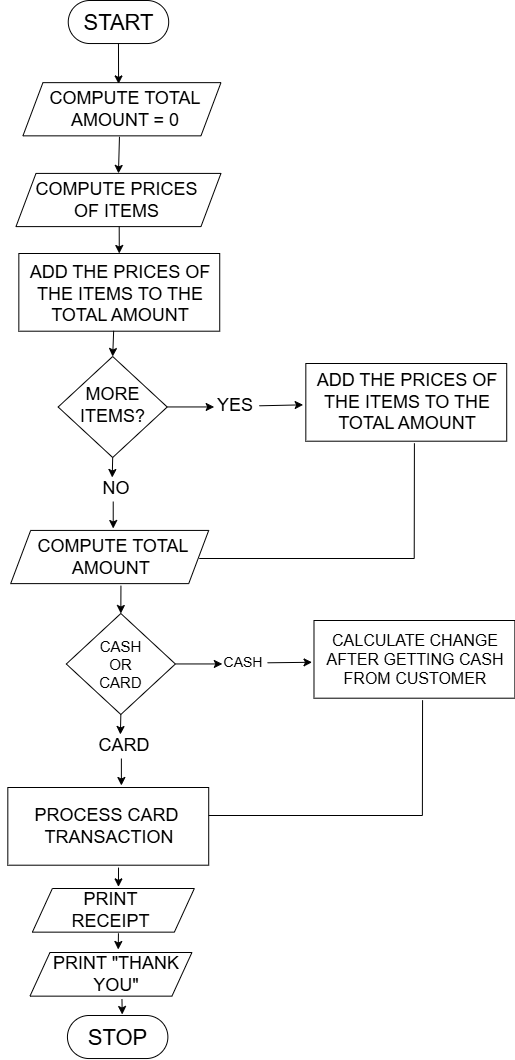

The diagram above was exported from draw.io. Its source (the exported page's mxGraphModel, read from the mxfile embedded in the PNG):
<mxGraphModel dx="600" dy="364" grid="0" gridSize="10" guides="1" tooltips="1" connect="1" arrows="1" fold="1" page="1" pageScale="1" pageWidth="850" pageHeight="1100" background="light-dark(#FFFFFF,#FCFCFC)" math="0" shadow="0">
  <root>
    <mxCell id="0" />
    <mxCell id="1" parent="0" />
    <mxCell id="41xuDGAzgBmDtRGYn0Yy-6" value="" style="shape=parallelogram;perimeter=parallelogramPerimeter;whiteSpace=wrap;html=1;fixedSize=1;fillColor=light-dark(#FFFFFF,#FFFFFF);strokeColor=light-dark(#000000,#000000);container=0;" vertex="1" parent="1">
      <mxGeometry x="206.42611285266457" y="87.15025906735751" width="198.02899686520374" height="53.202072538860094" as="geometry" />
    </mxCell>
    <mxCell id="41xuDGAzgBmDtRGYn0Yy-2" value="" style="whiteSpace=wrap;html=1;rounded=1;arcSize=50;fillColor=light-dark(#FFFFFF,#FCFCFC);strokeColor=light-dark(#000000,#000000);container=0;" vertex="1" parent="1">
      <mxGeometry x="251.7482131661442" y="5" width="100.44357366771158" height="43.031088082901555" as="geometry" />
    </mxCell>
    <mxCell id="41xuDGAzgBmDtRGYn0Yy-18" value="&lt;font style=&quot;color: light-dark(rgb(0, 0, 0), rgb(0, 0, 0)); font-size: 22px;&quot;&gt;START&lt;/font&gt;" style="text;html=1;align=center;verticalAlign=middle;whiteSpace=wrap;rounded=0;container=0;" vertex="1" parent="1">
      <mxGeometry x="272.1635736677116" y="13.60621761658031" width="61.24608150470218" height="28.16580310880829" as="geometry" />
    </mxCell>
    <mxCell id="41xuDGAzgBmDtRGYn0Yy-19" value="&lt;font style=&quot;color: light-dark(rgb(0, 0, 0), rgb(0, 0, 0)); font-size: 18px;&quot;&gt;COMPUTE TOTAL AMOUNT = 0&lt;/font&gt;" style="text;html=1;align=center;verticalAlign=middle;whiteSpace=wrap;rounded=0;container=0;" vertex="1" parent="1">
      <mxGeometry x="221.1251724137931" y="83.23834196891191" width="175.98040752351093" height="61.025906735751285" as="geometry" />
    </mxCell>
    <mxCell id="41xuDGAzgBmDtRGYn0Yy-21" value="" style="shape=parallelogram;perimeter=parallelogramPerimeter;whiteSpace=wrap;html=1;fixedSize=1;fillColor=light-dark(#FFFFFF,#FFFFFF);strokeColor=light-dark(#000000,#000000);container=0;" vertex="1" parent="1">
      <mxGeometry x="199.48489028213166" y="177.90673575129532" width="204.97021943573665" height="53.202072538860094" as="geometry" />
    </mxCell>
    <mxCell id="41xuDGAzgBmDtRGYn0Yy-22" value="&lt;font style=&quot;color: light-dark(rgb(0, 0, 0), rgb(0, 0, 0)); font-size: 18px;&quot;&gt;COMPUTE PRICES OF ITEMS&lt;/font&gt;" style="text;html=1;align=center;verticalAlign=middle;whiteSpace=wrap;rounded=0;container=0;" vertex="1" parent="1">
      <mxGeometry x="207.6510344827586" y="165.3886010362694" width="184.55485893416926" height="78.23834196891191" as="geometry" />
    </mxCell>
    <mxCell id="41xuDGAzgBmDtRGYn0Yy-24" value="" style="rhombus;whiteSpace=wrap;html=1;fillColor=light-dark(#FFFFFF,#FFFFFF);strokeColor=light-dark(#000000,#121212);container=0;" vertex="1" parent="1">
      <mxGeometry x="241.64" y="361" width="109.08" height="101" as="geometry" />
    </mxCell>
    <mxCell id="41xuDGAzgBmDtRGYn0Yy-25" value="&lt;font style=&quot;font-size: 18px;&quot;&gt;MORE&lt;/font&gt;&lt;div&gt;&lt;font style=&quot;font-size: 18px;&quot;&gt;ITEMS?&lt;/font&gt;&lt;/div&gt;" style="text;html=1;align=center;verticalAlign=middle;whiteSpace=wrap;rounded=0;fontColor=light-dark(#000000,#000000);container=0;" vertex="1" parent="1">
      <mxGeometry x="265.55695924764893" y="379.01067357512943" width="61.24608150470218" height="62.59067357512953" as="geometry" />
    </mxCell>
    <mxCell id="41xuDGAzgBmDtRGYn0Yy-28" value="" style="endArrow=classic;html=1;rounded=0;strokeColor=light-dark(#000000,#000000);" edge="1" parent="1">
      <mxGeometry width="50" height="50" relative="1" as="geometry">
        <mxPoint x="350.7160815047022" y="411.4507772020725" as="sourcePoint" />
        <mxPoint x="397.6714106583072" y="411.4507772020725" as="targetPoint" />
      </mxGeometry>
    </mxCell>
    <mxCell id="41xuDGAzgBmDtRGYn0Yy-32" value="" style="endArrow=none;html=1;rounded=0;strokeColor=light-dark(#000000,#000000);" edge="1" parent="1">
      <mxGeometry width="50" height="50" relative="1" as="geometry">
        <mxPoint x="597.9096551724137" y="447.71466321243514" as="sourcePoint" />
        <mxPoint x="597.72" y="563" as="targetPoint" />
      </mxGeometry>
    </mxCell>
    <mxCell id="41xuDGAzgBmDtRGYn0Yy-39" value="" style="rounded=0;whiteSpace=wrap;html=1;strokeColor=light-dark(#000000,#000000);fillColor=light-dark(#FFFFFF,#FFFFFF);container=0;" vertex="1" parent="1">
      <mxGeometry x="202.34" y="258" width="200.89" height="77.7" as="geometry" />
    </mxCell>
    <mxCell id="41xuDGAzgBmDtRGYn0Yy-40" value="&lt;font style=&quot;font-size: 18px;&quot;&gt;ADD THE PRICES OF THE ITEMS TO THE TOTAL AMOUNT&lt;/font&gt;" style="text;html=1;align=center;verticalAlign=middle;whiteSpace=wrap;rounded=0;fontColor=light-dark(#000000,#000000);container=0;" vertex="1" parent="1">
      <mxGeometry x="482.01" y="378.85" width="198.21" height="36" as="geometry" />
    </mxCell>
    <mxCell id="41xuDGAzgBmDtRGYn0Yy-41" value="" style="endArrow=none;html=1;rounded=0;strokeColor=light-dark(#000000,#000000);" edge="1" parent="1">
      <mxGeometry width="50" height="50" relative="1" as="geometry">
        <mxPoint x="382.7216300940438" y="563.0008808290155" as="sourcePoint" />
        <mxPoint x="597.72" y="563" as="targetPoint" />
      </mxGeometry>
    </mxCell>
    <mxCell id="41xuDGAzgBmDtRGYn0Yy-42" value="" style="shape=parallelogram;perimeter=parallelogramPerimeter;whiteSpace=wrap;html=1;fixedSize=1;fillColor=light-dark(#FFFFFF,#FFFFFF);strokeColor=light-dark(#000000,#000000);container=0;" vertex="1" parent="1">
      <mxGeometry x="194.18" y="534.9160103626941" width="198.02899686520374" height="53.202072538860094" as="geometry" />
    </mxCell>
    <mxCell id="41xuDGAzgBmDtRGYn0Yy-43" value="&lt;font style=&quot;color: light-dark(rgb(0, 0, 0), rgb(0, 0, 0)); font-size: 18px;&quot;&gt;COMPUTE TOTAL AMOUNT&amp;nbsp;&lt;/font&gt;" style="text;html=1;align=center;verticalAlign=middle;whiteSpace=wrap;rounded=0;container=0;" vertex="1" parent="1">
      <mxGeometry x="208.8790595611285" y="531.0040932642487" width="175.98040752351093" height="61.025906735751285" as="geometry" />
    </mxCell>
    <mxCell id="41xuDGAzgBmDtRGYn0Yy-49" value="" style="rounded=0;whiteSpace=wrap;html=1;strokeColor=light-dark(#000000,#000000);fillColor=light-dark(#FFFFFF,#FFFFFF);container=0;" vertex="1" parent="1">
      <mxGeometry x="489.33000000000004" y="368" width="200.89" height="77.7" as="geometry" />
    </mxCell>
    <mxCell id="41xuDGAzgBmDtRGYn0Yy-50" value="&lt;font style=&quot;font-size: 18px;&quot;&gt;ADD THE PRICES OF THE ITEMS TO THE TOTAL AMOUNT&lt;/font&gt;" style="text;html=1;align=center;verticalAlign=middle;whiteSpace=wrap;rounded=0;fontColor=light-dark(#000000,#000000);container=0;" vertex="1" parent="1">
      <mxGeometry x="492.01" y="388.85" width="198.21" height="36" as="geometry" />
    </mxCell>
    <mxCell id="41xuDGAzgBmDtRGYn0Yy-52" value="&lt;font style=&quot;font-size: 18px;&quot;&gt;ADD THE PRICES OF THE ITEMS TO THE TOTAL AMOUNT&lt;/font&gt;" style="text;html=1;align=center;verticalAlign=middle;whiteSpace=wrap;rounded=0;fontColor=light-dark(#000000,#000000);container=0;" vertex="1" parent="1">
      <mxGeometry x="205.01999999999995" y="281" width="198.21" height="36" as="geometry" />
    </mxCell>
    <mxCell id="41xuDGAzgBmDtRGYn0Yy-67" value="" style="endArrow=classic;html=1;rounded=0;exitX=0.5;exitY=1;exitDx=0;exitDy=0;strokeColor=light-dark(#000000,#000000);" edge="1" parent="1" source="41xuDGAzgBmDtRGYn0Yy-24">
      <mxGeometry width="50" height="50" relative="1" as="geometry">
        <mxPoint x="496.72" y="488" as="sourcePoint" />
        <mxPoint x="295.72" y="482" as="targetPoint" />
      </mxGeometry>
    </mxCell>
    <mxCell id="41xuDGAzgBmDtRGYn0Yy-68" value="&lt;font style=&quot;color: light-dark(rgb(0, 0, 0), rgb(1, 1, 1)); font-size: 18px;&quot;&gt;NO&lt;/font&gt;" style="text;html=1;align=center;verticalAlign=middle;whiteSpace=wrap;rounded=0;container=0;" vertex="1" parent="1">
      <mxGeometry x="275.8352664576802" y="480.9974093264248" width="48.18025078369905" height="23.471502590673573" as="geometry" />
    </mxCell>
    <mxCell id="41xuDGAzgBmDtRGYn0Yy-69" value="" style="endArrow=classic;html=1;rounded=0;strokeColor=light-dark(#000000,#000000);" edge="1" parent="1">
      <mxGeometry width="50" height="50" relative="1" as="geometry">
        <mxPoint x="296.72" y="506" as="sourcePoint" />
        <mxPoint x="296.72" y="533" as="targetPoint" />
      </mxGeometry>
    </mxCell>
    <mxCell id="41xuDGAzgBmDtRGYn0Yy-70" value="&lt;font style=&quot;color: light-dark(rgb(0, 0, 0), rgb(1, 1, 1)); font-size: 18px;&quot;&gt;YES&lt;/font&gt;" style="text;html=1;align=center;verticalAlign=middle;whiteSpace=wrap;rounded=0;container=0;" vertex="1" parent="1">
      <mxGeometry x="394.7152664576802" y="398.5674093264248" width="48.18025078369905" height="23.471502590673573" as="geometry" />
    </mxCell>
    <mxCell id="41xuDGAzgBmDtRGYn0Yy-95" value="" style="rhombus;whiteSpace=wrap;html=1;fillColor=light-dark(#FFFFFF,#FFFFFF);strokeColor=light-dark(#000000,#121212);container=0;" vertex="1" parent="1">
      <mxGeometry x="249.79999999999998" y="618" width="109.08" height="101" as="geometry" />
    </mxCell>
    <mxCell id="41xuDGAzgBmDtRGYn0Yy-96" value="&lt;font style=&quot;font-size: 15px;&quot;&gt;CASH&lt;/font&gt;&lt;div&gt;&lt;font style=&quot;font-size: 15px;&quot;&gt;OR&lt;/font&gt;&lt;/div&gt;&lt;div&gt;&lt;font style=&quot;font-size: 15px;&quot;&gt;CARD&lt;/font&gt;&lt;/div&gt;" style="text;html=1;align=center;verticalAlign=middle;whiteSpace=wrap;rounded=0;fontColor=light-dark(#000000,#000000);container=0;" vertex="1" parent="1">
      <mxGeometry x="273.7169592476489" y="638.0106735751294" width="61.24608150470218" height="62.59067357512953" as="geometry" />
    </mxCell>
    <mxCell id="41xuDGAzgBmDtRGYn0Yy-97" value="" style="endArrow=classic;html=1;rounded=0;strokeColor=light-dark(#000000,#000000);" edge="1" parent="1">
      <mxGeometry width="50" height="50" relative="1" as="geometry">
        <mxPoint x="358.87608150470214" y="668.4507772020725" as="sourcePoint" />
        <mxPoint x="405.83141065830716" y="668.4507772020725" as="targetPoint" />
      </mxGeometry>
    </mxCell>
    <mxCell id="41xuDGAzgBmDtRGYn0Yy-99" value="" style="endArrow=none;html=1;rounded=0;strokeColor=light-dark(#000000,#000000);" edge="1" parent="1">
      <mxGeometry width="50" height="50" relative="1" as="geometry">
        <mxPoint x="606.0696551724137" y="704.7146632124352" as="sourcePoint" />
        <mxPoint x="605.88" y="820" as="targetPoint" />
      </mxGeometry>
    </mxCell>
    <mxCell id="41xuDGAzgBmDtRGYn0Yy-102" value="&lt;font style=&quot;font-size: 18px;&quot;&gt;ADD THE PRICES OF THE ITEMS TO THE TOTAL AMOUNT&lt;/font&gt;" style="text;html=1;align=center;verticalAlign=middle;whiteSpace=wrap;rounded=0;fontColor=light-dark(#000000,#000000);container=0;" vertex="1" parent="1">
      <mxGeometry x="490.16999999999996" y="635.85" width="198.21" height="36" as="geometry" />
    </mxCell>
    <mxCell id="41xuDGAzgBmDtRGYn0Yy-103" value="" style="endArrow=none;html=1;rounded=0;strokeColor=light-dark(#000000,#000000);" edge="1" parent="1">
      <mxGeometry width="50" height="50" relative="1" as="geometry">
        <mxPoint x="390.8816300940439" y="820.0008808290155" as="sourcePoint" />
        <mxPoint x="605.88" y="820" as="targetPoint" />
      </mxGeometry>
    </mxCell>
    <mxCell id="41xuDGAzgBmDtRGYn0Yy-107" value="" style="rounded=0;whiteSpace=wrap;html=1;strokeColor=light-dark(#000000,#000000);fillColor=light-dark(#FFFFFF,#FFFFFF);container=0;" vertex="1" parent="1">
      <mxGeometry x="497.49" y="625" width="200.89" height="77.7" as="geometry" />
    </mxCell>
    <mxCell id="41xuDGAzgBmDtRGYn0Yy-108" value="&lt;font style=&quot;font-size: 16px;&quot;&gt;CALCULATE CHANGE AFTER GETTING CASH FROM CUSTOMER&lt;/font&gt;" style="text;html=1;align=center;verticalAlign=middle;whiteSpace=wrap;rounded=0;fontColor=light-dark(#000000,#000000);container=0;" vertex="1" parent="1">
      <mxGeometry x="500.16999999999996" y="645.85" width="198.21" height="36" as="geometry" />
    </mxCell>
    <mxCell id="41xuDGAzgBmDtRGYn0Yy-112" value="" style="endArrow=classic;html=1;rounded=0;exitX=0.5;exitY=1;exitDx=0;exitDy=0;strokeColor=light-dark(#000000,#000000);" edge="1" source="41xuDGAzgBmDtRGYn0Yy-95" parent="1">
      <mxGeometry width="50" height="50" relative="1" as="geometry">
        <mxPoint x="504.88" y="745" as="sourcePoint" />
        <mxPoint x="303.88" y="739" as="targetPoint" />
      </mxGeometry>
    </mxCell>
    <mxCell id="41xuDGAzgBmDtRGYn0Yy-113" value="&lt;font style=&quot;color: light-dark(rgb(0, 0, 0), rgb(1, 1, 1)); font-size: 18px;&quot;&gt;CARD&lt;/font&gt;" style="text;html=1;align=center;verticalAlign=middle;whiteSpace=wrap;rounded=0;container=0;" vertex="1" parent="1">
      <mxGeometry x="283.9952664576802" y="737.9974093264248" width="48.18025078369905" height="23.471502590673573" as="geometry" />
    </mxCell>
    <mxCell id="41xuDGAzgBmDtRGYn0Yy-114" value="" style="endArrow=classic;html=1;rounded=0;strokeColor=light-dark(#000000,#000000);" edge="1" parent="1">
      <mxGeometry width="50" height="50" relative="1" as="geometry">
        <mxPoint x="304.88" y="763" as="sourcePoint" />
        <mxPoint x="304.88" y="790" as="targetPoint" />
      </mxGeometry>
    </mxCell>
    <mxCell id="41xuDGAzgBmDtRGYn0Yy-115" value="&lt;font style=&quot;color: light-dark(rgb(0, 0, 0), rgb(1, 1, 1)); font-size: 14px;&quot;&gt;CASH&lt;/font&gt;" style="text;html=1;align=center;verticalAlign=middle;whiteSpace=wrap;rounded=0;container=0;" vertex="1" parent="1">
      <mxGeometry x="402.87526645768025" y="655.5674093264248" width="48.18025078369905" height="23.471502590673573" as="geometry" />
    </mxCell>
    <mxCell id="41xuDGAzgBmDtRGYn0Yy-122" value="&lt;font style=&quot;font-size: 18px;&quot;&gt;ADD THE PRICES OF THE ITEMS TO THE TOTAL AMOUNT&lt;/font&gt;" style="text;html=1;align=center;verticalAlign=middle;whiteSpace=wrap;rounded=0;fontColor=light-dark(#000000,#000000);container=0;" vertex="1" parent="1">
      <mxGeometry x="183.99999999999997" y="802.85" width="198.21" height="36" as="geometry" />
    </mxCell>
    <mxCell id="41xuDGAzgBmDtRGYn0Yy-123" style="edgeStyle=orthogonalEdgeStyle;rounded=0;orthogonalLoop=1;jettySize=auto;html=1;exitX=0.75;exitY=0;exitDx=0;exitDy=0;entryX=0.614;entryY=0.413;entryDx=0;entryDy=0;entryPerimeter=0;" edge="1" source="41xuDGAzgBmDtRGYn0Yy-122" target="41xuDGAzgBmDtRGYn0Yy-122" parent="1">
      <mxGeometry relative="1" as="geometry" />
    </mxCell>
    <mxCell id="41xuDGAzgBmDtRGYn0Yy-124" value="" style="rounded=0;whiteSpace=wrap;html=1;strokeColor=light-dark(#000000,#000000);fillColor=light-dark(#FFFFFF,#FFFFFF);container=0;" vertex="1" parent="1">
      <mxGeometry x="191.32000000000002" y="792" width="200.89" height="77.7" as="geometry" />
    </mxCell>
    <mxCell id="41xuDGAzgBmDtRGYn0Yy-125" value="&lt;span style=&quot;font-size: 18px;&quot;&gt;PROCESS CARD&amp;nbsp;&lt;/span&gt;&lt;div&gt;&lt;span style=&quot;font-size: 18px;&quot;&gt;TRANSACTION&lt;/span&gt;&lt;/div&gt;" style="text;html=1;align=center;verticalAlign=middle;whiteSpace=wrap;rounded=0;fontColor=light-dark(#000000,#000000);container=0;" vertex="1" parent="1">
      <mxGeometry x="193.99999999999997" y="812.85" width="198.21" height="36" as="geometry" />
    </mxCell>
    <mxCell id="41xuDGAzgBmDtRGYn0Yy-142" value="" style="whiteSpace=wrap;html=1;rounded=1;arcSize=50;fillColor=light-dark(#FFFFFF,#FCFCFC);strokeColor=light-dark(#000000,#000000);container=0;" vertex="1" parent="1">
      <mxGeometry x="250.93821316614432" y="1020" width="100.44357366771158" height="43.031088082901555" as="geometry" />
    </mxCell>
    <mxCell id="41xuDGAzgBmDtRGYn0Yy-143" value="&lt;font style=&quot;color: light-dark(rgb(0, 0, 0), rgb(0, 0, 0)); font-size: 22px;&quot;&gt;STOP&lt;/font&gt;" style="text;html=1;align=center;verticalAlign=middle;whiteSpace=wrap;rounded=0;container=0;" vertex="1" parent="1">
      <mxGeometry x="271.35357366771166" y="1028.6062176165804" width="61.24608150470218" height="28.16580310880829" as="geometry" />
    </mxCell>
    <mxCell id="41xuDGAzgBmDtRGYn0Yy-128" value="" style="shape=parallelogram;perimeter=parallelogramPerimeter;whiteSpace=wrap;html=1;fixedSize=1;fillColor=light-dark(#FFFFFF,#FFFFFF);strokeColor=light-dark(#000000,#000000);container=0;" vertex="1" parent="1">
      <mxGeometry x="213.46" y="957" width="161.97" height="43.65" as="geometry" />
    </mxCell>
    <mxCell id="41xuDGAzgBmDtRGYn0Yy-148" value="" style="edgeStyle=orthogonalEdgeStyle;rounded=0;orthogonalLoop=1;jettySize=auto;html=1;exitX=0.5;exitY=1;exitDx=0;exitDy=0;entryX=0.644;entryY=0.043;entryDx=0;entryDy=0;entryPerimeter=0;" edge="1" parent="1" target="41xuDGAzgBmDtRGYn0Yy-147">
      <mxGeometry relative="1" as="geometry">
        <mxPoint x="304.0101567398119" y="896.9987564766839" as="sourcePoint" />
        <mxPoint x="328.72" y="961" as="targetPoint" />
      </mxGeometry>
    </mxCell>
    <mxCell id="41xuDGAzgBmDtRGYn0Yy-147" value="" style="shape=parallelogram;perimeter=parallelogramPerimeter;whiteSpace=wrap;html=1;fixedSize=1;fillColor=light-dark(#FFFFFF,#FFFFFF);strokeColor=light-dark(#000000,#000000);container=0;" vertex="1" parent="1">
      <mxGeometry x="215.88" y="893" width="161.97" height="43.65" as="geometry" />
    </mxCell>
    <mxCell id="41xuDGAzgBmDtRGYn0Yy-152" value="&lt;font style=&quot;color: light-dark(rgb(0, 0, 0), rgb(0, 0, 0)); font-size: 18px;&quot;&gt;PRINT RECEIPT&lt;/font&gt;" style="text;html=1;align=center;verticalAlign=middle;whiteSpace=wrap;rounded=0;" vertex="1" parent="1">
      <mxGeometry x="243.02" y="894.32" width="102.85" height="41" as="geometry" />
    </mxCell>
    <mxCell id="41xuDGAzgBmDtRGYn0Yy-154" value="&lt;font style=&quot;color: light-dark(rgb(0, 0, 0), rgb(0, 0, 0)); font-size: 18px;&quot;&gt;PRINT &quot;THANK YOU&quot;&lt;/font&gt;" style="text;html=1;align=center;verticalAlign=middle;whiteSpace=wrap;rounded=0;" vertex="1" parent="1">
      <mxGeometry x="230.93" y="963.83" width="138" height="30" as="geometry" />
    </mxCell>
    <mxCell id="41xuDGAzgBmDtRGYn0Yy-159" value="" style="endArrow=classic;html=1;rounded=0;exitX=0.551;exitY=1.031;exitDx=0;exitDy=0;exitPerimeter=0;entryX=0.573;entryY=-0.072;entryDx=0;entryDy=0;entryPerimeter=0;strokeColor=light-dark(#000000,#000000);" edge="1" parent="1" source="41xuDGAzgBmDtRGYn0Yy-124" target="41xuDGAzgBmDtRGYn0Yy-152">
      <mxGeometry width="50" height="50" relative="1" as="geometry">
        <mxPoint x="379.72" y="879" as="sourcePoint" />
        <mxPoint x="429.72" y="829" as="targetPoint" />
      </mxGeometry>
    </mxCell>
    <mxCell id="41xuDGAzgBmDtRGYn0Yy-161" value="" style="endArrow=classic;html=1;rounded=0;exitX=0.573;exitY=1.06;exitDx=0;exitDy=0;exitPerimeter=0;strokeColor=light-dark(#000000,#000000);" edge="1" parent="1" source="41xuDGAzgBmDtRGYn0Yy-152">
      <mxGeometry width="50" height="50" relative="1" as="geometry">
        <mxPoint x="379.72" y="879" as="sourcePoint" />
        <mxPoint x="301.72" y="954" as="targetPoint" />
      </mxGeometry>
    </mxCell>
    <mxCell id="41xuDGAzgBmDtRGYn0Yy-163" value="" style="endArrow=classic;html=1;rounded=0;exitX=0.568;exitY=1.065;exitDx=0;exitDy=0;exitPerimeter=0;strokeColor=light-dark(#000000,#000000);" edge="1" parent="1" source="41xuDGAzgBmDtRGYn0Yy-128">
      <mxGeometry width="50" height="50" relative="1" as="geometry">
        <mxPoint x="379.72" y="973" as="sourcePoint" />
        <mxPoint x="305.72" y="1019" as="targetPoint" />
      </mxGeometry>
    </mxCell>
    <mxCell id="41xuDGAzgBmDtRGYn0Yy-167" value="" style="endArrow=classic;html=1;rounded=0;strokeColor=light-dark(#000000,#000000);exitX=0.543;exitY=0.969;exitDx=0;exitDy=0;exitPerimeter=0;entryX=0.5;entryY=0;entryDx=0;entryDy=0;" edge="1" parent="1" source="41xuDGAzgBmDtRGYn0Yy-43" target="41xuDGAzgBmDtRGYn0Yy-95">
      <mxGeometry width="50" height="50" relative="1" as="geometry">
        <mxPoint x="262.72" y="601" as="sourcePoint" />
        <mxPoint x="256.72" y="617" as="targetPoint" />
      </mxGeometry>
    </mxCell>
    <mxCell id="41xuDGAzgBmDtRGYn0Yy-168" value="" style="endArrow=classic;html=1;rounded=0;exitX=0.472;exitY=0.995;exitDx=0;exitDy=0;exitPerimeter=0;entryX=0.5;entryY=0;entryDx=0;entryDy=0;strokeColor=light-dark(#000000,#000000);" edge="1" parent="1" source="41xuDGAzgBmDtRGYn0Yy-39" target="41xuDGAzgBmDtRGYn0Yy-24">
      <mxGeometry width="50" height="50" relative="1" as="geometry">
        <mxPoint x="379.72" y="253" as="sourcePoint" />
        <mxPoint x="429.72" y="203" as="targetPoint" />
      </mxGeometry>
    </mxCell>
    <mxCell id="41xuDGAzgBmDtRGYn0Yy-172" value="" style="endArrow=classic;html=1;rounded=0;strokeColor=light-dark(#000000,#000000);entryX=0.5;entryY=0;entryDx=0;entryDy=0;exitX=0.515;exitY=0.839;exitDx=0;exitDy=0;exitPerimeter=0;" edge="1" parent="1" source="41xuDGAzgBmDtRGYn0Yy-22" target="41xuDGAzgBmDtRGYn0Yy-39">
      <mxGeometry width="50" height="50" relative="1" as="geometry">
        <mxPoint x="299.72" y="240" as="sourcePoint" />
        <mxPoint x="429.72" y="203" as="targetPoint" />
      </mxGeometry>
    </mxCell>
    <mxCell id="41xuDGAzgBmDtRGYn0Yy-173" value="" style="endArrow=classic;html=1;rounded=0;exitX=0.465;exitY=0.951;exitDx=0;exitDy=0;exitPerimeter=0;entryX=0.5;entryY=0;entryDx=0;entryDy=0;strokeColor=light-dark(#000000,#000000);" edge="1" parent="1" source="41xuDGAzgBmDtRGYn0Yy-19" target="41xuDGAzgBmDtRGYn0Yy-21">
      <mxGeometry width="50" height="50" relative="1" as="geometry">
        <mxPoint x="379.72" y="253" as="sourcePoint" />
        <mxPoint x="429.72" y="203" as="targetPoint" />
      </mxGeometry>
    </mxCell>
    <mxCell id="41xuDGAzgBmDtRGYn0Yy-174" value="" style="endArrow=classic;html=1;rounded=0;exitX=0.5;exitY=1;exitDx=0;exitDy=0;strokeColor=light-dark(#000000,#000000);entryX=0.46;entryY=0.085;entryDx=0;entryDy=0;entryPerimeter=0;" edge="1" parent="1" source="41xuDGAzgBmDtRGYn0Yy-2" target="41xuDGAzgBmDtRGYn0Yy-19">
      <mxGeometry width="50" height="50" relative="1" as="geometry">
        <mxPoint x="379.72" y="128" as="sourcePoint" />
        <mxPoint x="236.72" y="63" as="targetPoint" />
      </mxGeometry>
    </mxCell>
    <mxCell id="41xuDGAzgBmDtRGYn0Yy-179" value="" style="endArrow=classic;html=1;rounded=0;exitX=1;exitY=0.5;exitDx=0;exitDy=0;entryX=0.027;entryY=0.859;entryDx=0;entryDy=0;entryPerimeter=0;strokeColor=light-dark(#000000,#000000);" edge="1" parent="1" source="41xuDGAzgBmDtRGYn0Yy-115" target="41xuDGAzgBmDtRGYn0Yy-102">
      <mxGeometry width="50" height="50" relative="1" as="geometry">
        <mxPoint x="476" y="673" as="sourcePoint" />
        <mxPoint x="526" y="623" as="targetPoint" />
      </mxGeometry>
    </mxCell>
    <mxCell id="41xuDGAzgBmDtRGYn0Yy-184" value="" style="endArrow=classic;html=1;rounded=0;exitX=1;exitY=0.5;exitDx=0;exitDy=0;entryX=-0.027;entryY=0.569;entryDx=0;entryDy=0;entryPerimeter=0;strokeColor=light-dark(#000000,#000000);" edge="1" parent="1" source="41xuDGAzgBmDtRGYn0Yy-70" target="41xuDGAzgBmDtRGYn0Yy-50">
      <mxGeometry width="50" height="50" relative="1" as="geometry">
        <mxPoint x="531" y="344" as="sourcePoint" />
        <mxPoint x="581" y="294" as="targetPoint" />
      </mxGeometry>
    </mxCell>
  </root>
</mxGraphModel>